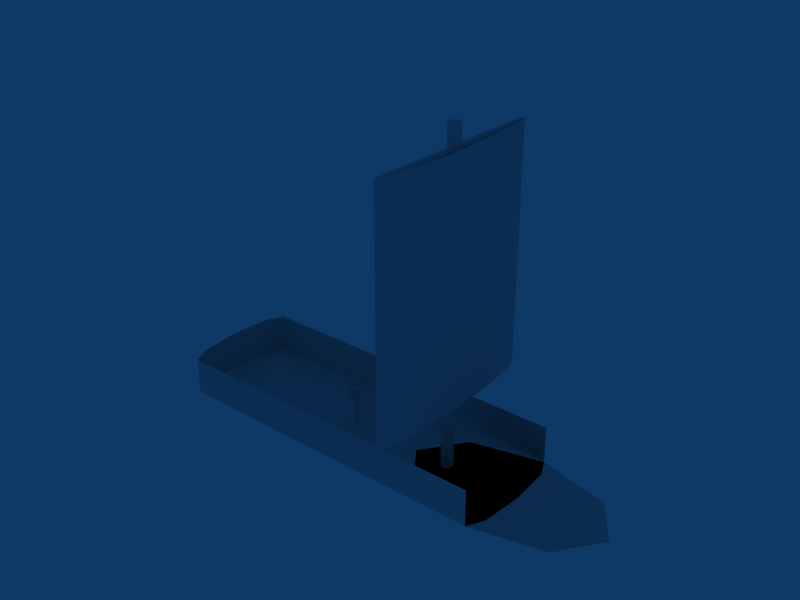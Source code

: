 # Source: sailBoat4.blend  (saved by Blender 2.42.0; exported with 4.5.12 LTS)
import bpy
from mathutils import Matrix  # noqa: F401  (used for matrix-valued properties, if any)

bpy.ops.wm.read_factory_settings(use_empty=True)
scene = bpy.context.scene
scene.name = 'Scene'

# ---- collections
col_collection_1 = bpy.data.collections.new('Collection 1'); scene.collection.children.link(col_collection_1)

# ---- world
world_world = bpy.data.worlds.new('World'); scene.world = world_world
world_world.color = (0.05656, 0.2208, 0.4)
world_world.use_sun_shadow = False
world_world.sun_shadow_jitter_overblur = 0.0
world_world.cycles.sampling_method = 'MANUAL'
world_world.cycles.sample_map_resolution = 256

# ---- meshes
me_cylinder_005 = bpy.data.meshes.new('Cylinder.005')
me_cylinder_005.from_pydata([(0.7071, 0.7071, -1.0), (1.0, -4.371e-08, -1.0), (0.7071, -0.7071, -1.0), (-8.742e-08, -1.0, -1.0), (-0.7071, -0.7071, -1.0), (-1.0, 1.192e-08, -1.0), (-0.7071, 0.7071, -1.0), (-3.02e-07, 1.0, -1.0), (0.7071, 0.7071, 1.0), (1.0, 6.159e-07, 1.0), (0.7071, -0.7071, 1.0), (-2.385e-08, -1.0, 1.0), (-0.7071, -0.7071, 1.0), (-1.0, 6.636e-07, 1.0), (-0.7071, 0.7071, 1.0), (1.303e-06, 1.0, 1.0), (0.0, 0.0, -1.0), (0.0, 0.0, 1.0)], [], [(16, 0, 1), (17, 9, 8), (16, 1, 2), (17, 10, 9), (16, 2, 3), (17, 11, 10), (16, 3, 4), (17, 12, 11), (16, 4, 5), (17, 13, 12), (16, 5, 6), (17, 14, 13), (16, 6, 7), (17, 15, 14), (7, 0, 16), (17, 8, 15), (0, 8, 9, 1), (1, 9, 10, 2), (2, 10, 11, 3), (3, 11, 12, 4), (4, 12, 13, 5), (5, 13, 14, 6), (6, 14, 15, 7), (8, 0, 7, 15)])
me_cylinder_005.use_remesh_preserve_volume = False
me_cylinder_005.use_remesh_preserve_attributes = False
me_cylinder_005.use_mirror_vertex_groups = False
me_cylinder_005.update()
me_cylinder_004 = bpy.data.meshes.new('Cylinder.004')
me_cylinder_004.from_pydata([(-1.4e-07, 1.0, 0.8965), (0.9239, 0.3827, 0.8965), (1.0, -5.873e-07, 0.8965), (0.3827, -0.9239, 0.8965), (5.344e-07, -1.0, 0.8965), (-0.9239, -0.3827, 0.8965), (-1.0, -8.159e-08, 0.8965), (-0.3827, 0.9239, 0.8965), (0.7071, 0.7071, 1.0), (0.9239, -0.3827, 1.0), (0.7071, -0.7071, 1.0), (-0.3827, -0.9239, 1.0), (-0.7071, -0.7071, 1.0), (-0.9239, 0.3827, 1.0), (-0.7071, 0.7071, 1.0), (0.3827, 0.9239, 1.0), (-1.4e-07, -2.127e-07, 0.8965), (0.0, 0.0, 1.0)], [], [(16, 1, 2), (17, 10, 9), (16, 3, 4), (17, 12, 11), (16, 5, 6), (17, 14, 13), (7, 0, 16), (17, 8, 15)])
_uv = me_cylinder_004.uv_layers.new(name='UVMap')
_uv.uv.foreach_set('vector', [0.0, 1.0, 0.0, 0.0, 1.0, 0.0, 0.0, 1.0, 0.0, 0.0, 1.0, 0.0, 0.0, 1.0, 0.0, 0.0, 1.0, 0.0, 0.0, 1.0, 0.0, 0.0, 1.0, 0.0, 0.0, 1.0, 0.0, 0.0, 1.0, 0.0, 0.0, 1.0, 0.0, 0.0, 1.0, 0.0, 0.0, 1.0, 0.0, 0.0, 1.0, 0.0, 0.0, 1.0, 0.0, 0.0, 1.0, 0.0])
_ca = me_cylinder_004.color_attributes.new('Col', 'BYTE_COLOR', 'CORNER')
_ca.data.foreach_set('color', [1.0, 1.0, 1.0, 1.0, 1.0, 1.0, 1.0, 1.0, 1.0, 1.0, 1.0, 1.0, 1.0, 1.0, 1.0, 1.0, 1.0, 1.0, 1.0, 1.0, 1.0, 1.0, 1.0, 1.0, 1.0, 1.0, 1.0, 1.0, 1.0, 1.0, 1.0, 1.0, 1.0, 1.0, 1.0, 1.0, 1.0, 1.0, 1.0, 1.0, 1.0, 1.0, 1.0, 1.0, 1.0, 1.0, 1.0, 1.0, 1.0, 1.0, 1.0, 1.0, 1.0, 1.0, 1.0, 1.0, 1.0, 1.0, 1.0, 1.0, 1.0, 1.0, 1.0, 1.0, 1.0, 1.0, 1.0, 1.0, 1.0, 1.0, 1.0, 1.0, 1.0, 1.0, 1.0, 1.0, 1.0, 1.0, 1.0, 1.0, 1.0, 1.0, 1.0, 1.0, 1.0, 1.0, 1.0, 1.0, 1.0, 1.0, 1.0, 1.0, 1.0, 1.0, 1.0, 1.0])
me_cylinder_004.use_remesh_preserve_volume = False
me_cylinder_004.use_remesh_preserve_attributes = False
me_cylinder_004.use_mirror_vertex_groups = False
me_cylinder_004.update()
me_cylinder_001 = bpy.data.meshes.new('Cylinder.001')
me_cylinder_001.from_pydata([(0.7071, 0.7071, -1.0), (1.0, 0.0, -1.0), (0.7071, -0.7071, -1.0), (0.0, -1.0, -1.0), (-0.7071, -0.7071, -1.0), (-1.0, 0.0, -1.0), (-0.7071, 0.7071, -1.0), (-4.768e-07, 1.0, -1.0), (0.7071, 0.7071, 1.0), (1.0, 4.768e-07, 1.0), (0.7071, -0.7071, 1.0), (0.0, -1.0, 1.0), (-0.7071, -0.7071, 1.0), (-1.0, 4.768e-07, 1.0), (-0.7071, 0.7071, 1.0), (1.431e-06, 1.0, 1.0), (0.0, 0.0, -1.0), (0.0, 0.0, 1.0)], [], [(16, 0, 1), (17, 9, 8), (16, 1, 2), (17, 10, 9), (16, 2, 3), (17, 11, 10), (16, 3, 4), (17, 12, 11), (16, 4, 5), (17, 13, 12), (16, 5, 6), (17, 14, 13), (16, 6, 7), (17, 15, 14), (7, 0, 16), (17, 8, 15), (0, 8, 9, 1), (1, 9, 10, 2), (2, 10, 11, 3), (3, 11, 12, 4), (4, 12, 13, 5), (5, 13, 14, 6), (6, 14, 15, 7), (8, 0, 7, 15)])
me_cylinder_001.use_remesh_preserve_volume = False
me_cylinder_001.use_remesh_preserve_attributes = False
me_cylinder_001.use_mirror_vertex_groups = False
me_cylinder_001.update()
me_grid_001 = bpy.data.meshes.new('Grid.001')
me_grid_001.from_pydata([(0.2071, 5.701, -4.837), (0.3315, 4.479, -4.837), (0.4239, 3.085, -4.837), (0.4808, 1.573, -4.837), (0.5, -2.869e-07, -4.837), (0.4808, -1.573, -4.837), (0.4239, -3.085, -4.837), (0.3315, -4.479, -4.837), (0.2071, -5.701, -4.837), (0.05557, -6.704, -4.837), (-0.1173, -7.449, -4.837), (-0.3049, -7.907, -4.837), (-0.5, -8.062, -4.837), (-0.5, 8.062, -4.837), (-0.3049, 7.907, -4.837), (-0.1173, 7.449, -4.837), (0.05557, 6.704, -4.837), (0.2071, 5.701, 4.837), (0.3315, 4.479, 4.837), (0.4239, 3.085, 4.837), (0.4808, 1.573, 4.837), (0.5, -1.88e-05, 4.837), (0.4808, -1.573, 4.837), (0.4239, -3.085, 4.837), (0.3315, -4.479, 4.837), (0.2071, -5.701, 4.837), (0.05557, -6.704, 4.837), (-0.1173, -7.449, 4.837), (-0.3049, -7.907, 4.837), (-0.5, -8.062, 4.837), (-0.5, 8.062, 4.837), (-0.3049, 7.907, 4.837), (-0.1173, 7.449, 4.837), (0.05557, 6.704, 4.837)], [], [(0, 17, 18, 1), (1, 18, 19, 2), (2, 19, 20, 3), (3, 20, 21, 4), (4, 21, 22, 5), (5, 22, 23, 6), (6, 23, 24, 7), (7, 24, 25, 8), (8, 25, 26, 9), (9, 26, 27, 10), (10, 27, 28, 11), (11, 28, 29, 12), (13, 30, 31, 14), (14, 31, 32, 15), (15, 32, 33, 16), (17, 0, 16, 33)])
me_grid_001.use_remesh_preserve_volume = False
me_grid_001.use_remesh_preserve_attributes = False
me_grid_001.use_mirror_vertex_groups = False
me_grid_001.update()
me_cylinder = bpy.data.meshes.new('Cylinder')
me_cylinder.from_pydata([(0.3536, 0.3536, -4.271), (0.5, 3.08e-07, -4.271), (0.3536, -0.3536, -4.271), (-1.192e-08, -0.5, -4.271), (-0.3536, -0.3536, -4.271), (-0.5, 3.318e-07, -4.271), (-0.3536, 0.3536, -4.271), (6.517e-07, 0.5, -4.271), (0.0, 0.0, 26.46), (6.517e-07, 0.5, 26.46), (-0.3536, 0.3536, 26.46), (-0.5, 3.318e-07, 26.46), (-0.3536, -0.3536, 26.46), (-1.192e-08, -0.5, 26.46), (0.3536, -0.3536, 26.46), (0.5, 3.08e-07, 26.46), (0.3536, 0.3536, 26.46)], [], [(0, 7, 9, 16), (7, 6, 10, 9), (6, 5, 11, 10), (5, 4, 12, 11), (4, 3, 13, 12), (3, 2, 14, 13), (2, 1, 15, 14), (1, 0, 16, 15), (8, 15, 16), (8, 14, 15), (8, 13, 14), (8, 12, 13), (8, 11, 12), (8, 10, 11), (8, 9, 10), (8, 16, 9)])
me_cylinder.use_remesh_preserve_volume = False
me_cylinder.use_remesh_preserve_attributes = False
me_cylinder.use_mirror_vertex_groups = False
me_cylinder.update()
me_cone_001 = bpy.data.meshes.new('Cone.001')
me_cone_001.from_pydata([(6.01, -3.536, -0.6), (8.5, 1.907e-07, -0.6), (6.01, 3.536, -0.6), (-7.431e-07, 5.0, -0.6), (-6.01, 3.536, -0.6), (-8.5, -8.744e-08, -0.6), (-6.01, -3.536, -0.6), (-2.567e-06, -5.0, -0.6), (0.0, 8.464e-07, -2.6), (0.0, -2.782e-08, -0.6)], [], [(1, 0, 8), (8, 2, 1), (8, 3, 2), (8, 4, 3), (8, 5, 4), (8, 6, 5), (8, 7, 6), (8, 0, 7), (9, 0, 1), (9, 1, 2), (9, 2, 3), (9, 3, 4), (9, 4, 5), (9, 5, 6), (9, 6, 7), (7, 0, 9)])
me_cone_001.use_remesh_preserve_volume = False
me_cone_001.use_remesh_preserve_attributes = False
me_cone_001.use_mirror_vertex_groups = False
me_cone_001.update()
me_cone = bpy.data.meshes.new('Cone')
me_cone.from_pydata([(1.113, -3.536, 1.0), (1.406, 1.907e-07, 1.0), (1.113, 3.536, 1.0), (0.4063, 5.0, 1.0), (0.4063, -5.0, 1.0), (0.4063, 8.464e-07, -1.0), (0.4063, -2.782e-08, 1.0), (8.58, 8.464e-07, -1.0), (8.58, -5.0, 1.0), (8.58, 5.0, 1.0), (9.288, 3.536, 1.0), (9.58, 1.907e-07, 1.0), (9.288, -3.536, 1.0), (14.57, -3.536, 1.0), (14.86, 1.907e-07, 1.0), (14.57, 3.536, 1.0), (13.86, 5.0, 1.0), (13.86, -5.0, 1.0), (13.86, 8.464e-07, -1.0), (-13.86, -2.782e-08, 1.0), (-13.86, 8.464e-07, -1.0), (-13.86, -5.0, 1.0), (-14.57, -3.536, 1.0), (-14.86, -8.744e-08, 1.0), (-14.57, 3.536, 1.0), (-13.86, 5.0, 1.0), (0.4063, -5.0, 4.1), (8.58, -5.0, 4.1), (0.4063, 5.0, 4.1), (8.58, 5.0, 4.1), (13.86, 5.0, 4.1), (13.86, -5.0, 4.1), (-13.86, -5.0, 4.1), (-13.86, 5.0, 4.1), (-14.57, 3.536, 4.1), (-14.86, -8.744e-08, 4.1), (-14.57, -3.536, 4.1)], [], [(6, 0, 1), (6, 1, 2), (6, 2, 3), (4, 0, 6), (0, 4, 8, 12), (4, 5, 7, 8), (5, 3, 9, 7), (3, 2, 10, 9), (2, 1, 11, 10), (1, 0, 12, 11), (11, 12, 13, 14), (10, 11, 14, 15), (9, 10, 15, 16), (7, 9, 16, 18), (8, 7, 18, 17), (12, 8, 17, 13), (14, 13, 18), (18, 15, 14), (18, 16, 15), (18, 13, 17), (4, 6, 19, 21), (6, 3, 25, 19), (5, 4, 21, 20), (3, 5, 20, 25), (20, 24, 25), (20, 23, 24), (20, 22, 23), (20, 21, 22), (19, 25, 24), (19, 24, 23), (19, 23, 22), (19, 22, 21), (4, 8, 27, 26), (3, 9, 29, 28), (16, 9, 29, 30), (17, 8, 27, 31), (21, 4, 26, 32), (3, 25, 33, 28), (24, 25, 33, 34), (23, 24, 34, 35), (22, 23, 35, 36), (21, 22, 36, 32)])
me_cone.use_remesh_preserve_volume = False
me_cone.use_remesh_preserve_attributes = False
me_cone.use_mirror_vertex_groups = False
me_cone.update()

# ---- objects
ob_cylinder_003 = bpy.data.objects.new('Cylinder.003', me_cylinder_005)
ob_cylinder_002 = bpy.data.objects.new('Cylinder.002', me_cylinder_004)
ob_cylinder_001 = bpy.data.objects.new('Cylinder.001', me_cylinder_001)
ob_grid = bpy.data.objects.new('Grid', me_grid_001)
ob_cylinder = bpy.data.objects.new('Cylinder', me_cylinder)
ob_cone_001 = bpy.data.objects.new('Cone.001', me_cone_001)
ob_cone = bpy.data.objects.new('Cone', me_cone)

# ---- transforms, parenting, visibility, modifiers, constraints
ob_cylinder_003.location = (-9.049, -0.03659, 1.875)
ob_cylinder_003.scale = (0.25, 0.25, 1.75)
ob_cylinder_003.lock_rotations_4d = False
ob_cylinder_003.empty_display_type = 'ARROWS'
ob_cylinder_003.color = (0.0, 0.0, 0.0, 1.0)
ob_cylinder_003.lineart.crease_threshold = 0.0
ob_cylinder_002.location = (-9.459, 0.0, 3.384)
ob_cylinder_002.rotation_euler = (1.571, -0.0, 1.571)
ob_cylinder_002.scale = (1.0, 1.0, 0.1778)
ob_cylinder_002.lock_rotations_4d = False
ob_cylinder_002.empty_display_type = 'ARROWS'
ob_cylinder_002.color = (0.0, 0.0, 0.0, 1.0)
ob_cylinder_002.lineart.crease_threshold = 0.0
ob_cylinder_001.location = (0.02481, -0.01107, 25.57)
ob_cylinder_001.rotation_euler = (-1.571, -0.0, 0.0)
ob_cylinder_001.scale = (0.25, 0.25, 7.675)
ob_cylinder_001.lock_rotations_4d = False
ob_cylinder_001.empty_display_type = 'ARROWS'
ob_cylinder_001.color = (0.0, 0.0, 0.0, 1.0)
ob_cylinder_001.lineart.crease_threshold = 0.0
ob_grid.location = (0.5, 0.0, 15.96)
ob_grid.scale = (1.0, 1.0, 2.045)
ob_grid.lock_rotations_4d = False
ob_grid.empty_display_type = 'ARROWS'
ob_grid.color = (0.0, 0.0, 0.0, 1.0)
ob_grid.lineart.crease_threshold = 0.0
ob_cylinder.location = (0.0, 0.0, 4.13)
ob_cylinder.scale = (1.0, 1.0, 0.8791)
ob_cylinder.lock_rotations_4d = False
ob_cylinder.empty_display_type = 'ARROWS'
ob_cylinder.color = (0.0, 0.0, 0.0, 1.0)
ob_cylinder.lineart.crease_threshold = 0.0
ob_cone_001.location = (5.527, 0.0, 1.0)
ob_cone_001.lock_rotations_4d = False
ob_cone_001.empty_display_type = 'ARROWS'
ob_cone_001.color = (0.0, 0.0, 0.0, 1.0)
ob_cone_001.lineart.crease_threshold = 0.0
ob_cone.location = (-8.421, 0.0, -0.6)
ob_cone.lock_rotations_4d = False
ob_cone.empty_display_type = 'ARROWS'
ob_cone.color = (0.0, 0.0, 0.0, 1.0)
ob_cone.lineart.crease_threshold = 0.0

# ---- collection membership
col_collection_1.objects.link(ob_cylinder_003)
col_collection_1.objects.link(ob_cylinder_002)
col_collection_1.objects.link(ob_cylinder_001)
col_collection_1.objects.link(ob_grid)
col_collection_1.objects.link(ob_cylinder)
col_collection_1.objects.link(ob_cone_001)
col_collection_1.objects.link(ob_cone)

# ---- scene / render settings (as saved in the file)
scene.frame_start = 1; scene.frame_end = 250; scene.frame_set(1)
scene.render.engine = 'BLENDER_EEVEE_NEXT'
scene.render.image_settings.file_format = 'JPEG'
scene.render.image_settings.color_mode = 'RGB'
scene.render.image_settings.compression = 90
scene.render.resolution_x = 800
scene.render.resolution_y = 600
scene.render.pixel_aspect_x = 100.0
scene.render.pixel_aspect_y = 100.0
scene.render.fps = 25
scene.render.dither_intensity = 0.0
scene.render.use_compositing = False
scene.render.use_sequencer = False
scene.render.bake_bias = 0.0
scene.render.use_stamp_time = False
scene.render.use_stamp_date = False
scene.render.use_stamp_frame = False
scene.render.use_stamp_camera = False
scene.render.use_stamp_scene = False
scene.render.use_stamp_filename = False
scene.render.use_stamp_render_time = False
scene.render.stamp_font_size = 0
scene.cycles.use_denoising = False
scene.cycles.samples = 10
scene.cycles.sampling_pattern = 'TABULATED_SOBOL'
scene.cycles.light_sampling_threshold = 0.0
scene.cycles.use_adaptive_sampling = False
scene.cycles.use_light_tree = False
scene.cycles.blur_glossy = 0.0
scene.cycles.volume_bounces = 1
scene.cycles.pixel_filter_type = 'GAUSSIAN'
scene.cycles.sample_clamp_indirect = 0.0
scene.view_settings.view_transform = 'Raw'
bpy.context.view_layer.update()

# ---- added for rendering (the .blend has no active camera): camera
cam_auto = bpy.data.cameras.new('AutoCamera')
cam_auto.lens = 50.0
cam_auto.sensor_width = 36.0
cam_auto.clip_end = 1000.0
ob_auto_camera = bpy.data.objects.new('AutoCamera', cam_auto)
scene.collection.objects.link(ob_auto_camera)
ob_auto_camera.location = (41.5666, -55.4333, 49.8534)
ob_auto_camera.rotation_euler = (1.09748, -7.21219e-08, 0.694738)
scene.camera = ob_auto_camera
bpy.context.view_layer.update()
